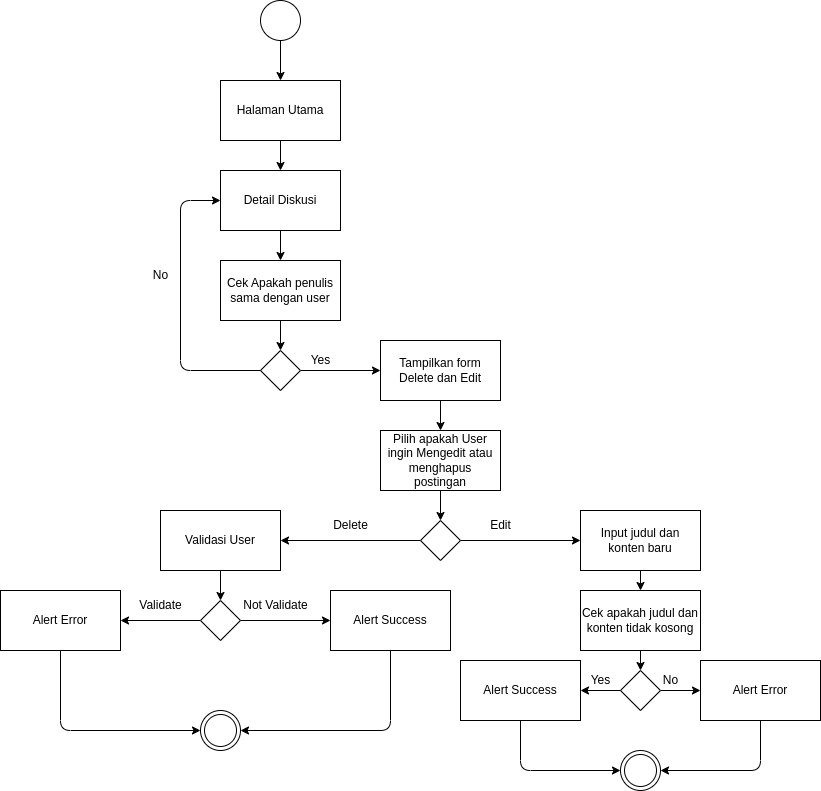

The diagram above was exported from draw.io. Its source (the exported page's mxGraphModel, read from the mxfile embedded in the PNG):
<mxGraphModel dx="1365" dy="1238" grid="1" gridSize="10" guides="1" tooltips="1" connect="1" arrows="1" fold="1" page="1" pageScale="1" pageWidth="1200" pageHeight="1200" math="0" shadow="0">
  <root>
    <mxCell id="0" />
    <mxCell id="1" parent="0" />
    <mxCell id="4" value="" style="edgeStyle=none;html=1;" edge="1" parent="1" source="2" target="3">
      <mxGeometry relative="1" as="geometry" />
    </mxCell>
    <mxCell id="2" value="" style="ellipse;whiteSpace=wrap;html=1;" vertex="1" parent="1">
      <mxGeometry x="460" y="130" width="40" height="40" as="geometry" />
    </mxCell>
    <mxCell id="6" value="" style="edgeStyle=none;html=1;" edge="1" parent="1" source="3" target="5">
      <mxGeometry relative="1" as="geometry" />
    </mxCell>
    <mxCell id="3" value="Halaman Utama" style="whiteSpace=wrap;html=1;" vertex="1" parent="1">
      <mxGeometry x="420" y="210" width="120" height="60" as="geometry" />
    </mxCell>
    <mxCell id="8" value="" style="edgeStyle=none;html=1;" edge="1" parent="1" source="5" target="7">
      <mxGeometry relative="1" as="geometry" />
    </mxCell>
    <mxCell id="5" value="Detail Diskusi" style="whiteSpace=wrap;html=1;" vertex="1" parent="1">
      <mxGeometry x="420" y="300" width="120" height="60" as="geometry" />
    </mxCell>
    <mxCell id="10" value="" style="edgeStyle=none;html=1;" edge="1" parent="1" source="7" target="9">
      <mxGeometry relative="1" as="geometry" />
    </mxCell>
    <mxCell id="7" value="Cek Apakah penulis sama dengan user" style="whiteSpace=wrap;html=1;" vertex="1" parent="1">
      <mxGeometry x="420" y="390" width="120" height="60" as="geometry" />
    </mxCell>
    <mxCell id="11" style="edgeStyle=none;html=1;entryX=0;entryY=0.5;entryDx=0;entryDy=0;" edge="1" parent="1" source="9" target="5">
      <mxGeometry relative="1" as="geometry">
        <Array as="points">
          <mxPoint x="380" y="500" />
          <mxPoint x="380" y="330" />
        </Array>
      </mxGeometry>
    </mxCell>
    <mxCell id="14" value="" style="edgeStyle=none;html=1;" edge="1" parent="1" source="9" target="13">
      <mxGeometry relative="1" as="geometry" />
    </mxCell>
    <mxCell id="9" value="" style="rhombus;whiteSpace=wrap;html=1;" vertex="1" parent="1">
      <mxGeometry x="460" y="480" width="40" height="40" as="geometry" />
    </mxCell>
    <mxCell id="12" value="No" style="text;html=1;align=center;verticalAlign=middle;resizable=0;points=[];autosize=1;strokeColor=none;fillColor=none;" vertex="1" parent="1">
      <mxGeometry x="340" y="390" width="40" height="30" as="geometry" />
    </mxCell>
    <mxCell id="17" value="" style="edgeStyle=none;html=1;" edge="1" parent="1" source="13" target="16">
      <mxGeometry relative="1" as="geometry" />
    </mxCell>
    <mxCell id="13" value="Tampilkan form Delete dan Edit" style="whiteSpace=wrap;html=1;" vertex="1" parent="1">
      <mxGeometry x="580" y="470" width="120" height="60" as="geometry" />
    </mxCell>
    <mxCell id="15" value="Yes" style="text;html=1;align=center;verticalAlign=middle;resizable=0;points=[];autosize=1;strokeColor=none;fillColor=none;" vertex="1" parent="1">
      <mxGeometry x="500" y="475" width="40" height="30" as="geometry" />
    </mxCell>
    <mxCell id="19" value="" style="edgeStyle=none;html=1;" edge="1" parent="1" source="16" target="18">
      <mxGeometry relative="1" as="geometry" />
    </mxCell>
    <mxCell id="16" value="Pilih apakah User ingin Mengedit atau menghapus postingan" style="whiteSpace=wrap;html=1;" vertex="1" parent="1">
      <mxGeometry x="580" y="560" width="120" height="60" as="geometry" />
    </mxCell>
    <mxCell id="21" value="" style="edgeStyle=none;html=1;" edge="1" parent="1" source="18" target="20">
      <mxGeometry relative="1" as="geometry" />
    </mxCell>
    <mxCell id="23" value="" style="edgeStyle=none;html=1;" edge="1" parent="1" source="18" target="22">
      <mxGeometry relative="1" as="geometry" />
    </mxCell>
    <mxCell id="18" value="" style="rhombus;whiteSpace=wrap;html=1;" vertex="1" parent="1">
      <mxGeometry x="620" y="650" width="40" height="40" as="geometry" />
    </mxCell>
    <mxCell id="27" value="" style="edgeStyle=none;html=1;" edge="1" parent="1" source="20" target="26">
      <mxGeometry relative="1" as="geometry" />
    </mxCell>
    <mxCell id="20" value="Validasi User" style="whiteSpace=wrap;html=1;" vertex="1" parent="1">
      <mxGeometry x="360" y="640" width="120" height="60" as="geometry" />
    </mxCell>
    <mxCell id="38" value="" style="edgeStyle=none;html=1;" edge="1" parent="1" source="22" target="37">
      <mxGeometry relative="1" as="geometry" />
    </mxCell>
    <mxCell id="22" value="Input judul dan konten baru" style="whiteSpace=wrap;html=1;" vertex="1" parent="1">
      <mxGeometry x="780" y="640" width="120" height="60" as="geometry" />
    </mxCell>
    <mxCell id="24" value="Delete" style="text;html=1;align=center;verticalAlign=middle;resizable=0;points=[];autosize=1;strokeColor=none;fillColor=none;" vertex="1" parent="1">
      <mxGeometry x="520" y="640" width="60" height="30" as="geometry" />
    </mxCell>
    <mxCell id="25" value="Edit" style="text;html=1;align=center;verticalAlign=middle;resizable=0;points=[];autosize=1;strokeColor=none;fillColor=none;" vertex="1" parent="1">
      <mxGeometry x="680" y="640" width="40" height="30" as="geometry" />
    </mxCell>
    <mxCell id="29" value="" style="edgeStyle=none;html=1;" edge="1" parent="1" source="26" target="28">
      <mxGeometry relative="1" as="geometry" />
    </mxCell>
    <mxCell id="31" value="" style="edgeStyle=none;html=1;" edge="1" parent="1" source="26" target="30">
      <mxGeometry relative="1" as="geometry" />
    </mxCell>
    <mxCell id="26" value="" style="rhombus;whiteSpace=wrap;html=1;" vertex="1" parent="1">
      <mxGeometry x="400" y="730" width="40" height="40" as="geometry" />
    </mxCell>
    <mxCell id="36" style="edgeStyle=none;html=1;entryX=0;entryY=0.5;entryDx=0;entryDy=0;" edge="1" parent="1" source="28" target="34">
      <mxGeometry relative="1" as="geometry">
        <Array as="points">
          <mxPoint x="260" y="860" />
        </Array>
      </mxGeometry>
    </mxCell>
    <mxCell id="28" value="Alert Error" style="whiteSpace=wrap;html=1;" vertex="1" parent="1">
      <mxGeometry x="200" y="720" width="120" height="60" as="geometry" />
    </mxCell>
    <mxCell id="35" style="edgeStyle=none;html=1;entryX=1;entryY=0.5;entryDx=0;entryDy=0;" edge="1" parent="1" source="30" target="34">
      <mxGeometry relative="1" as="geometry">
        <Array as="points">
          <mxPoint x="590" y="860" />
        </Array>
      </mxGeometry>
    </mxCell>
    <mxCell id="30" value="Alert Success" style="whiteSpace=wrap;html=1;" vertex="1" parent="1">
      <mxGeometry x="530" y="720" width="120" height="60" as="geometry" />
    </mxCell>
    <mxCell id="32" value="Validate" style="text;html=1;align=center;verticalAlign=middle;resizable=0;points=[];autosize=1;strokeColor=none;fillColor=none;" vertex="1" parent="1">
      <mxGeometry x="325" y="720" width="70" height="30" as="geometry" />
    </mxCell>
    <mxCell id="33" value="Not Validate" style="text;html=1;align=center;verticalAlign=middle;resizable=0;points=[];autosize=1;strokeColor=none;fillColor=none;" vertex="1" parent="1">
      <mxGeometry x="430" y="720" width="90" height="30" as="geometry" />
    </mxCell>
    <mxCell id="34" value="" style="ellipse;shape=doubleEllipse;whiteSpace=wrap;html=1;aspect=fixed;" vertex="1" parent="1">
      <mxGeometry x="400" y="840" width="40" height="40" as="geometry" />
    </mxCell>
    <mxCell id="41" value="" style="edgeStyle=none;html=1;" edge="1" parent="1" source="37" target="40">
      <mxGeometry relative="1" as="geometry" />
    </mxCell>
    <mxCell id="37" value="Cek apakah judul dan konten tidak kosong" style="whiteSpace=wrap;html=1;" vertex="1" parent="1">
      <mxGeometry x="780" y="720" width="120" height="60" as="geometry" />
    </mxCell>
    <mxCell id="43" value="" style="edgeStyle=none;html=1;" edge="1" parent="1" source="40" target="42">
      <mxGeometry relative="1" as="geometry" />
    </mxCell>
    <mxCell id="45" value="" style="edgeStyle=none;html=1;" edge="1" parent="1" source="40" target="44">
      <mxGeometry relative="1" as="geometry" />
    </mxCell>
    <mxCell id="40" value="" style="rhombus;whiteSpace=wrap;html=1;" vertex="1" parent="1">
      <mxGeometry x="820" y="800" width="40" height="40" as="geometry" />
    </mxCell>
    <mxCell id="50" style="edgeStyle=none;html=1;entryX=0;entryY=0.5;entryDx=0;entryDy=0;" edge="1" parent="1" source="42" target="48">
      <mxGeometry relative="1" as="geometry">
        <Array as="points">
          <mxPoint x="720" y="900" />
        </Array>
      </mxGeometry>
    </mxCell>
    <mxCell id="42" value="Alert Success" style="whiteSpace=wrap;html=1;" vertex="1" parent="1">
      <mxGeometry x="660" y="790" width="120" height="60" as="geometry" />
    </mxCell>
    <mxCell id="49" style="edgeStyle=none;html=1;entryX=1;entryY=0.5;entryDx=0;entryDy=0;" edge="1" parent="1" source="44" target="48">
      <mxGeometry relative="1" as="geometry">
        <Array as="points">
          <mxPoint x="960" y="900" />
        </Array>
      </mxGeometry>
    </mxCell>
    <mxCell id="44" value="Alert Error" style="whiteSpace=wrap;html=1;" vertex="1" parent="1">
      <mxGeometry x="900" y="790" width="120" height="60" as="geometry" />
    </mxCell>
    <mxCell id="46" value="Yes" style="text;html=1;align=center;verticalAlign=middle;resizable=0;points=[];autosize=1;strokeColor=none;fillColor=none;" vertex="1" parent="1">
      <mxGeometry x="780" y="795" width="40" height="30" as="geometry" />
    </mxCell>
    <mxCell id="47" value="No" style="text;html=1;align=center;verticalAlign=middle;resizable=0;points=[];autosize=1;strokeColor=none;fillColor=none;" vertex="1" parent="1">
      <mxGeometry x="850" y="795" width="40" height="30" as="geometry" />
    </mxCell>
    <mxCell id="48" value="" style="ellipse;shape=doubleEllipse;whiteSpace=wrap;html=1;aspect=fixed;" vertex="1" parent="1">
      <mxGeometry x="820" y="880" width="40" height="40" as="geometry" />
    </mxCell>
  </root>
</mxGraphModel>